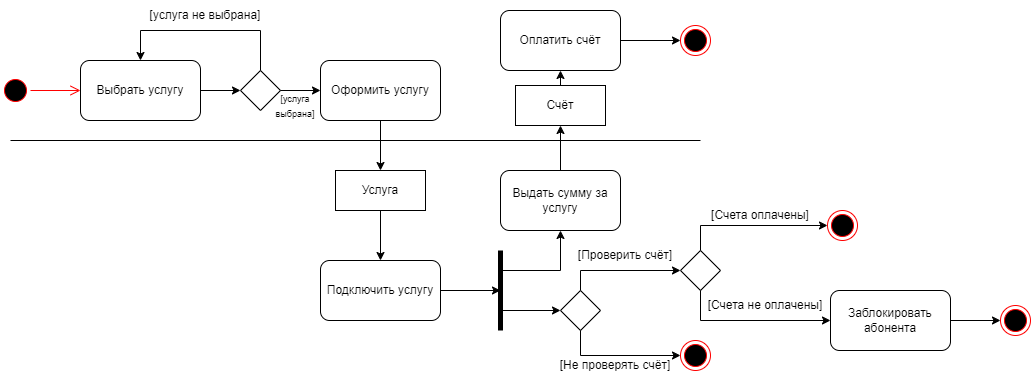

The diagram above was exported from draw.io. Its source (the exported page's mxGraphModel, read from the mxfile embedded in the PNG):
<mxGraphModel dx="1226" dy="584" grid="1" gridSize="10" guides="1" tooltips="1" connect="1" arrows="1" fold="1" page="1" pageScale="1" pageWidth="827" pageHeight="1169" math="0" shadow="0">
  <root>
    <mxCell id="0" />
    <mxCell id="1" parent="0" />
    <mxCell id="lBBFAklEX6FceGdVbSsx-1" value="" style="ellipse;html=1;shape=startState;fillColor=#000000;strokeColor=#ff0000;" vertex="1" parent="1">
      <mxGeometry y="105" width="30" height="30" as="geometry" />
    </mxCell>
    <mxCell id="lBBFAklEX6FceGdVbSsx-2" value="" style="edgeStyle=orthogonalEdgeStyle;html=1;verticalAlign=bottom;endArrow=open;endSize=8;strokeColor=#ff0000;rounded=0;entryX=0;entryY=0.5;entryDx=0;entryDy=0;" edge="1" source="lBBFAklEX6FceGdVbSsx-1" parent="1" target="lBBFAklEX6FceGdVbSsx-3">
      <mxGeometry relative="1" as="geometry">
        <mxPoint x="90" y="115" as="targetPoint" />
      </mxGeometry>
    </mxCell>
    <mxCell id="lBBFAklEX6FceGdVbSsx-3" value="Выбрать услугу" style="rounded=1;whiteSpace=wrap;html=1;" vertex="1" parent="1">
      <mxGeometry x="80" y="90" width="120" height="60" as="geometry" />
    </mxCell>
    <mxCell id="lBBFAklEX6FceGdVbSsx-5" value="Оформить услугу" style="rounded=1;whiteSpace=wrap;html=1;" vertex="1" parent="1">
      <mxGeometry x="320" y="89.99999999999994" width="120" height="60" as="geometry" />
    </mxCell>
    <mxCell id="lBBFAklEX6FceGdVbSsx-6" value="" style="endArrow=none;html=1;rounded=0;" edge="1" parent="1">
      <mxGeometry width="50" height="50" relative="1" as="geometry">
        <mxPoint x="10" y="170" as="sourcePoint" />
        <mxPoint x="700" y="170" as="targetPoint" />
      </mxGeometry>
    </mxCell>
    <mxCell id="lBBFAklEX6FceGdVbSsx-7" value="" style="endArrow=classic;html=1;rounded=0;exitX=0.5;exitY=1;exitDx=0;exitDy=0;entryX=0.5;entryY=0;entryDx=0;entryDy=0;" edge="1" parent="1" source="lBBFAklEX6FceGdVbSsx-5" target="lBBFAklEX6FceGdVbSsx-9">
      <mxGeometry width="50" height="50" relative="1" as="geometry">
        <mxPoint x="330" y="230" as="sourcePoint" />
        <mxPoint x="330" y="190" as="targetPoint" />
      </mxGeometry>
    </mxCell>
    <mxCell id="lBBFAklEX6FceGdVbSsx-9" value="Услуга" style="rounded=0;whiteSpace=wrap;html=1;" vertex="1" parent="1">
      <mxGeometry x="335" y="200" width="90" height="40" as="geometry" />
    </mxCell>
    <mxCell id="lBBFAklEX6FceGdVbSsx-12" value="" style="rhombus;whiteSpace=wrap;html=1;" vertex="1" parent="1">
      <mxGeometry x="240" y="100" width="40" height="40" as="geometry" />
    </mxCell>
    <mxCell id="lBBFAklEX6FceGdVbSsx-13" value="" style="endArrow=classic;html=1;rounded=0;exitX=1;exitY=0.5;exitDx=0;exitDy=0;entryX=0;entryY=0.5;entryDx=0;entryDy=0;" edge="1" parent="1" source="lBBFAklEX6FceGdVbSsx-3" target="lBBFAklEX6FceGdVbSsx-12">
      <mxGeometry width="50" height="50" relative="1" as="geometry">
        <mxPoint x="180" y="220" as="sourcePoint" />
        <mxPoint x="230" y="170" as="targetPoint" />
      </mxGeometry>
    </mxCell>
    <mxCell id="lBBFAklEX6FceGdVbSsx-14" value="" style="endArrow=classic;html=1;rounded=0;exitX=1;exitY=0.5;exitDx=0;exitDy=0;entryX=0;entryY=0.5;entryDx=0;entryDy=0;" edge="1" parent="1" source="lBBFAklEX6FceGdVbSsx-12" target="lBBFAklEX6FceGdVbSsx-5">
      <mxGeometry width="50" height="50" relative="1" as="geometry">
        <mxPoint x="180" y="220" as="sourcePoint" />
        <mxPoint x="230" y="170" as="targetPoint" />
      </mxGeometry>
    </mxCell>
    <mxCell id="lBBFAklEX6FceGdVbSsx-15" value="" style="endArrow=classic;html=1;rounded=0;exitX=0.5;exitY=0;exitDx=0;exitDy=0;entryX=0.5;entryY=0;entryDx=0;entryDy=0;" edge="1" parent="1" source="lBBFAklEX6FceGdVbSsx-12" target="lBBFAklEX6FceGdVbSsx-3">
      <mxGeometry width="50" height="50" relative="1" as="geometry">
        <mxPoint x="180" y="160" as="sourcePoint" />
        <mxPoint x="230" y="110" as="targetPoint" />
        <Array as="points">
          <mxPoint x="260" y="60" />
          <mxPoint x="140" y="60" />
        </Array>
      </mxGeometry>
    </mxCell>
    <mxCell id="lBBFAklEX6FceGdVbSsx-16" value="[услуга не выбрана]" style="text;html=1;strokeColor=none;fillColor=none;align=center;verticalAlign=middle;whiteSpace=wrap;rounded=0;" vertex="1" parent="1">
      <mxGeometry x="130" y="30" width="150" height="30" as="geometry" />
    </mxCell>
    <mxCell id="lBBFAklEX6FceGdVbSsx-17" value="&lt;font style=&quot;font-size: 9px;&quot;&gt;[услуга выбрана]&lt;/font&gt;" style="text;html=1;strokeColor=none;fillColor=none;align=center;verticalAlign=middle;whiteSpace=wrap;rounded=0;" vertex="1" parent="1">
      <mxGeometry x="260" y="120" width="70" height="30" as="geometry" />
    </mxCell>
    <mxCell id="lBBFAklEX6FceGdVbSsx-18" value="" style="endArrow=classic;html=1;rounded=0;fontSize=9;exitX=0.5;exitY=1;exitDx=0;exitDy=0;" edge="1" parent="1" source="lBBFAklEX6FceGdVbSsx-9" target="lBBFAklEX6FceGdVbSsx-19">
      <mxGeometry width="50" height="50" relative="1" as="geometry">
        <mxPoint x="340" y="270" as="sourcePoint" />
        <mxPoint x="380" y="280" as="targetPoint" />
      </mxGeometry>
    </mxCell>
    <mxCell id="lBBFAklEX6FceGdVbSsx-19" value="&lt;font style=&quot;font-size: 12px;&quot;&gt;Подключить услугу&lt;/font&gt;" style="rounded=1;whiteSpace=wrap;html=1;fontSize=9;" vertex="1" parent="1">
      <mxGeometry x="319.9999999999999" y="290" width="120" height="60" as="geometry" />
    </mxCell>
    <mxCell id="lBBFAklEX6FceGdVbSsx-23" value="" style="ellipse;html=1;shape=endState;fillColor=#000000;strokeColor=#ff0000;fontSize=12;" vertex="1" parent="1">
      <mxGeometry x="680" y="55" width="30" height="30" as="geometry" />
    </mxCell>
    <mxCell id="lBBFAklEX6FceGdVbSsx-29" style="edgeStyle=orthogonalEdgeStyle;rounded=0;orthogonalLoop=1;jettySize=auto;html=1;exitX=0.5;exitY=0;exitDx=0;exitDy=0;entryX=0.5;entryY=1;entryDx=0;entryDy=0;fontSize=12;" edge="1" parent="1" source="lBBFAklEX6FceGdVbSsx-24" target="lBBFAklEX6FceGdVbSsx-25">
      <mxGeometry relative="1" as="geometry" />
    </mxCell>
    <mxCell id="lBBFAklEX6FceGdVbSsx-24" value="&lt;span style=&quot;font-size: 12px;&quot;&gt;Выдать сумму за услугу&lt;/span&gt;" style="rounded=1;whiteSpace=wrap;html=1;fontSize=9;" vertex="1" parent="1">
      <mxGeometry x="499.9999999999999" y="200" width="120" height="60" as="geometry" />
    </mxCell>
    <mxCell id="lBBFAklEX6FceGdVbSsx-25" value="Счёт" style="rounded=0;whiteSpace=wrap;html=1;" vertex="1" parent="1">
      <mxGeometry x="515" y="115" width="90" height="40" as="geometry" />
    </mxCell>
    <mxCell id="lBBFAklEX6FceGdVbSsx-26" value="Оплатить счёт" style="rounded=1;whiteSpace=wrap;html=1;fontSize=12;" vertex="1" parent="1">
      <mxGeometry x="500" y="40" width="120" height="60" as="geometry" />
    </mxCell>
    <mxCell id="lBBFAklEX6FceGdVbSsx-27" value="" style="endArrow=classic;html=1;rounded=0;fontSize=12;exitX=1;exitY=0.5;exitDx=0;exitDy=0;entryX=0;entryY=0.5;entryDx=0;entryDy=0;" edge="1" parent="1" source="lBBFAklEX6FceGdVbSsx-26" target="lBBFAklEX6FceGdVbSsx-23">
      <mxGeometry width="50" height="50" relative="1" as="geometry">
        <mxPoint x="470" y="200" as="sourcePoint" />
        <mxPoint x="520" y="150" as="targetPoint" />
      </mxGeometry>
    </mxCell>
    <mxCell id="lBBFAklEX6FceGdVbSsx-28" value="" style="endArrow=classic;html=1;rounded=0;fontSize=12;exitX=0.5;exitY=0;exitDx=0;exitDy=0;entryX=0.5;entryY=1;entryDx=0;entryDy=0;" edge="1" parent="1" source="lBBFAklEX6FceGdVbSsx-25" target="lBBFAklEX6FceGdVbSsx-26">
      <mxGeometry width="50" height="50" relative="1" as="geometry">
        <mxPoint x="540" y="200" as="sourcePoint" />
        <mxPoint x="590" y="150" as="targetPoint" />
      </mxGeometry>
    </mxCell>
    <mxCell id="lBBFAklEX6FceGdVbSsx-32" value="" style="endArrow=none;html=1;rounded=0;fontSize=12;strokeWidth=5;" edge="1" parent="1">
      <mxGeometry width="50" height="50" relative="1" as="geometry">
        <mxPoint x="500" y="280" as="sourcePoint" />
        <mxPoint x="500" y="360" as="targetPoint" />
      </mxGeometry>
    </mxCell>
    <mxCell id="lBBFAklEX6FceGdVbSsx-33" value="" style="endArrow=classic;html=1;rounded=0;strokeWidth=1;fontSize=12;exitX=1;exitY=0.5;exitDx=0;exitDy=0;" edge="1" parent="1" source="lBBFAklEX6FceGdVbSsx-19">
      <mxGeometry width="50" height="50" relative="1" as="geometry">
        <mxPoint x="540" y="330" as="sourcePoint" />
        <mxPoint x="500" y="320" as="targetPoint" />
      </mxGeometry>
    </mxCell>
    <mxCell id="lBBFAklEX6FceGdVbSsx-34" value="" style="endArrow=classic;html=1;rounded=0;strokeWidth=1;fontSize=12;entryX=0.5;entryY=1;entryDx=0;entryDy=0;" edge="1" parent="1" target="lBBFAklEX6FceGdVbSsx-24">
      <mxGeometry width="50" height="50" relative="1" as="geometry">
        <mxPoint x="500" y="300" as="sourcePoint" />
        <mxPoint x="590" y="280" as="targetPoint" />
        <Array as="points">
          <mxPoint x="560" y="300" />
        </Array>
      </mxGeometry>
    </mxCell>
    <mxCell id="lBBFAklEX6FceGdVbSsx-35" value="" style="endArrow=classic;html=1;rounded=0;strokeWidth=1;fontSize=12;" edge="1" parent="1">
      <mxGeometry width="50" height="50" relative="1" as="geometry">
        <mxPoint x="500" y="340" as="sourcePoint" />
        <mxPoint x="560" y="340" as="targetPoint" />
      </mxGeometry>
    </mxCell>
    <mxCell id="lBBFAklEX6FceGdVbSsx-36" value="" style="rhombus;whiteSpace=wrap;html=1;" vertex="1" parent="1">
      <mxGeometry x="560" y="320" width="40" height="40" as="geometry" />
    </mxCell>
    <mxCell id="lBBFAklEX6FceGdVbSsx-37" value="" style="endArrow=classic;html=1;rounded=0;strokeWidth=1;fontSize=12;exitX=0.5;exitY=0;exitDx=0;exitDy=0;" edge="1" parent="1" source="lBBFAklEX6FceGdVbSsx-36">
      <mxGeometry width="50" height="50" relative="1" as="geometry">
        <mxPoint x="520" y="330" as="sourcePoint" />
        <mxPoint x="680" y="300" as="targetPoint" />
        <Array as="points">
          <mxPoint x="580" y="300" />
        </Array>
      </mxGeometry>
    </mxCell>
    <mxCell id="lBBFAklEX6FceGdVbSsx-38" value="" style="endArrow=classic;html=1;rounded=0;strokeWidth=1;fontSize=12;exitX=0.5;exitY=1;exitDx=0;exitDy=0;entryX=0;entryY=0.5;entryDx=0;entryDy=0;" edge="1" parent="1" source="lBBFAklEX6FceGdVbSsx-36" target="lBBFAklEX6FceGdVbSsx-41">
      <mxGeometry width="50" height="50" relative="1" as="geometry">
        <mxPoint x="520" y="330" as="sourcePoint" />
        <mxPoint x="680" y="380" as="targetPoint" />
        <Array as="points">
          <mxPoint x="580" y="385" />
        </Array>
      </mxGeometry>
    </mxCell>
    <mxCell id="lBBFAklEX6FceGdVbSsx-39" value="[Проверить счёт]" style="text;html=1;strokeColor=none;fillColor=none;align=center;verticalAlign=middle;whiteSpace=wrap;rounded=0;fontSize=12;" vertex="1" parent="1">
      <mxGeometry x="570" y="270" width="110" height="30" as="geometry" />
    </mxCell>
    <mxCell id="lBBFAklEX6FceGdVbSsx-40" value="[Не проверять счёт]" style="text;html=1;strokeColor=none;fillColor=none;align=center;verticalAlign=middle;whiteSpace=wrap;rounded=0;fontSize=12;" vertex="1" parent="1">
      <mxGeometry x="550" y="380" width="130" height="30" as="geometry" />
    </mxCell>
    <mxCell id="lBBFAklEX6FceGdVbSsx-41" value="" style="ellipse;html=1;shape=endState;fillColor=#000000;strokeColor=#ff0000;fontSize=12;" vertex="1" parent="1">
      <mxGeometry x="680" y="370" width="30" height="30" as="geometry" />
    </mxCell>
    <mxCell id="lBBFAklEX6FceGdVbSsx-43" value="" style="rhombus;whiteSpace=wrap;html=1;" vertex="1" parent="1">
      <mxGeometry x="680" y="280" width="40" height="40" as="geometry" />
    </mxCell>
    <mxCell id="lBBFAklEX6FceGdVbSsx-44" value="" style="endArrow=classic;html=1;rounded=0;strokeWidth=1;fontSize=12;exitX=0.5;exitY=0;exitDx=0;exitDy=0;entryX=0;entryY=0.5;entryDx=0;entryDy=0;" edge="1" parent="1" source="lBBFAklEX6FceGdVbSsx-43" target="lBBFAklEX6FceGdVbSsx-46">
      <mxGeometry width="50" height="50" relative="1" as="geometry">
        <mxPoint x="630" y="330" as="sourcePoint" />
        <mxPoint x="800" y="250" as="targetPoint" />
        <Array as="points">
          <mxPoint x="700" y="255" />
        </Array>
      </mxGeometry>
    </mxCell>
    <mxCell id="lBBFAklEX6FceGdVbSsx-45" value="" style="endArrow=classic;html=1;rounded=0;strokeWidth=1;fontSize=12;exitX=0.5;exitY=1;exitDx=0;exitDy=0;entryX=1;entryY=1;entryDx=0;entryDy=0;" edge="1" parent="1" source="lBBFAklEX6FceGdVbSsx-43" target="lBBFAklEX6FceGdVbSsx-48">
      <mxGeometry width="50" height="50" relative="1" as="geometry">
        <mxPoint x="630" y="330" as="sourcePoint" />
        <mxPoint x="830" y="350" as="targetPoint" />
        <Array as="points">
          <mxPoint x="700" y="350" />
        </Array>
      </mxGeometry>
    </mxCell>
    <mxCell id="lBBFAklEX6FceGdVbSsx-46" value="" style="ellipse;html=1;shape=endState;fillColor=#000000;strokeColor=#ff0000;fontSize=12;" vertex="1" parent="1">
      <mxGeometry x="827" y="240" width="30" height="30" as="geometry" />
    </mxCell>
    <mxCell id="lBBFAklEX6FceGdVbSsx-47" value="[Счета оплачены]" style="text;html=1;strokeColor=none;fillColor=none;align=center;verticalAlign=middle;whiteSpace=wrap;rounded=0;fontSize=12;" vertex="1" parent="1">
      <mxGeometry x="710" y="230" width="100" height="30" as="geometry" />
    </mxCell>
    <mxCell id="lBBFAklEX6FceGdVbSsx-48" value="[Счета не оплачены]" style="text;html=1;strokeColor=none;fillColor=none;align=center;verticalAlign=middle;whiteSpace=wrap;rounded=0;fontSize=12;" vertex="1" parent="1">
      <mxGeometry x="700" y="320" width="130" height="30" as="geometry" />
    </mxCell>
    <mxCell id="lBBFAklEX6FceGdVbSsx-49" value="Заблокировать абонента" style="rounded=1;whiteSpace=wrap;html=1;fontSize=12;" vertex="1" parent="1">
      <mxGeometry x="830" y="320" width="120" height="60" as="geometry" />
    </mxCell>
    <mxCell id="lBBFAklEX6FceGdVbSsx-50" value="" style="endArrow=classic;html=1;rounded=0;strokeWidth=1;fontSize=12;exitX=1;exitY=0.5;exitDx=0;exitDy=0;" edge="1" parent="1" source="lBBFAklEX6FceGdVbSsx-49">
      <mxGeometry width="50" height="50" relative="1" as="geometry">
        <mxPoint x="980" y="320" as="sourcePoint" />
        <mxPoint x="1000" y="350" as="targetPoint" />
      </mxGeometry>
    </mxCell>
    <mxCell id="lBBFAklEX6FceGdVbSsx-51" value="" style="ellipse;html=1;shape=endState;fillColor=#000000;strokeColor=#ff0000;fontSize=12;" vertex="1" parent="1">
      <mxGeometry x="1000" y="335" width="30" height="30" as="geometry" />
    </mxCell>
  </root>
</mxGraphModel>